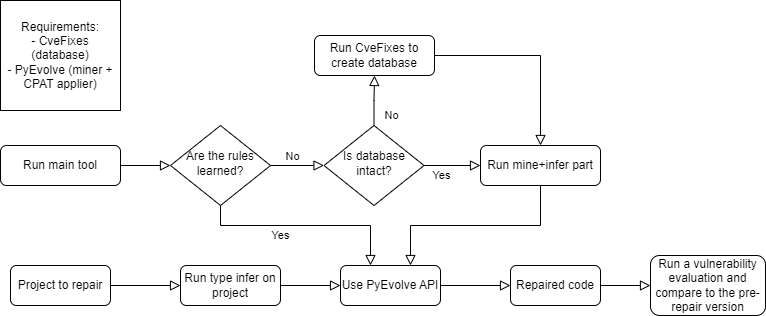

The diagram above was exported from draw.io. Its source (the exported page's mxGraphModel, read from the mxfile embedded in the PNG):
<mxGraphModel dx="1276" dy="614" grid="1" gridSize="10" guides="1" tooltips="1" connect="1" arrows="1" fold="1" page="1" pageScale="1" pageWidth="827" pageHeight="1169" math="0" shadow="0">
  <root>
    <mxCell id="WIyWlLk6GJQsqaUBKTNV-0" />
    <mxCell id="WIyWlLk6GJQsqaUBKTNV-1" parent="WIyWlLk6GJQsqaUBKTNV-0" />
    <mxCell id="WIyWlLk6GJQsqaUBKTNV-2" value="" style="rounded=0;html=1;jettySize=auto;orthogonalLoop=1;fontSize=11;endArrow=block;endFill=0;endSize=8;strokeWidth=1;shadow=0;labelBackgroundColor=none;edgeStyle=orthogonalEdgeStyle;" parent="WIyWlLk6GJQsqaUBKTNV-1" source="WIyWlLk6GJQsqaUBKTNV-3" target="WIyWlLk6GJQsqaUBKTNV-10" edge="1">
      <mxGeometry relative="1" as="geometry">
        <mxPoint x="200" y="280" as="targetPoint" />
      </mxGeometry>
    </mxCell>
    <mxCell id="WIyWlLk6GJQsqaUBKTNV-3" value="Run main tool" style="rounded=1;whiteSpace=wrap;html=1;fontSize=12;glass=0;strokeWidth=1;shadow=0;" parent="WIyWlLk6GJQsqaUBKTNV-1" vertex="1">
      <mxGeometry x="40" y="200" width="120" height="40" as="geometry" />
    </mxCell>
    <mxCell id="WIyWlLk6GJQsqaUBKTNV-5" value="No" style="edgeStyle=orthogonalEdgeStyle;rounded=0;html=1;jettySize=auto;orthogonalLoop=1;fontSize=11;endArrow=block;endFill=0;endSize=8;strokeWidth=1;shadow=0;labelBackgroundColor=none;" parent="WIyWlLk6GJQsqaUBKTNV-1" source="WIyWlLk6GJQsqaUBKTNV-6" target="WIyWlLk6GJQsqaUBKTNV-7" edge="1">
      <mxGeometry x="-0.604" y="-16" relative="1" as="geometry">
        <mxPoint x="1" as="offset" />
      </mxGeometry>
    </mxCell>
    <mxCell id="WIyWlLk6GJQsqaUBKTNV-6" value="Is database intact?" style="rhombus;whiteSpace=wrap;html=1;shadow=0;fontFamily=Helvetica;fontSize=12;align=center;strokeWidth=1;spacing=6;spacingTop=-4;" parent="WIyWlLk6GJQsqaUBKTNV-1" vertex="1">
      <mxGeometry x="363.5" y="180" width="100" height="80" as="geometry" />
    </mxCell>
    <mxCell id="WIyWlLk6GJQsqaUBKTNV-7" value="Run CveFixes to create database" style="rounded=1;whiteSpace=wrap;html=1;fontSize=12;glass=0;strokeWidth=1;shadow=0;" parent="WIyWlLk6GJQsqaUBKTNV-1" vertex="1">
      <mxGeometry x="354" y="90" width="120" height="40" as="geometry" />
    </mxCell>
    <mxCell id="WIyWlLk6GJQsqaUBKTNV-8" value="Yes" style="rounded=0;html=1;jettySize=auto;orthogonalLoop=1;fontSize=11;endArrow=block;endFill=0;endSize=8;strokeWidth=1;shadow=0;labelBackgroundColor=none;edgeStyle=orthogonalEdgeStyle;" parent="WIyWlLk6GJQsqaUBKTNV-1" source="WIyWlLk6GJQsqaUBKTNV-10" edge="1" target="w_sRvV_H5oPACXntooa--2">
      <mxGeometry x="-0.2381" y="-10" relative="1" as="geometry">
        <mxPoint as="offset" />
        <mxPoint x="460" y="303.20000000000005" as="targetPoint" />
        <mxPoint x="330" y="290" as="sourcePoint" />
        <Array as="points">
          <mxPoint x="260" y="280" />
          <mxPoint x="410" y="280" />
        </Array>
      </mxGeometry>
    </mxCell>
    <mxCell id="WIyWlLk6GJQsqaUBKTNV-9" value="" style="edgeStyle=orthogonalEdgeStyle;rounded=0;html=1;jettySize=auto;orthogonalLoop=1;fontSize=11;endArrow=block;endFill=0;endSize=8;strokeWidth=1;shadow=0;labelBackgroundColor=none;" parent="WIyWlLk6GJQsqaUBKTNV-1" source="WIyWlLk6GJQsqaUBKTNV-10" target="WIyWlLk6GJQsqaUBKTNV-6" edge="1">
      <mxGeometry x="0.2" y="-30" relative="1" as="geometry">
        <mxPoint as="offset" />
      </mxGeometry>
    </mxCell>
    <mxCell id="wxa1P1g5VvGwcukEs6Nx-4" value="No" style="edgeLabel;html=1;align=center;verticalAlign=middle;resizable=0;points=[];" parent="WIyWlLk6GJQsqaUBKTNV-9" vertex="1" connectable="0">
      <mxGeometry x="-0.176" y="17" relative="1" as="geometry">
        <mxPoint x="-1" y="7" as="offset" />
      </mxGeometry>
    </mxCell>
    <mxCell id="WIyWlLk6GJQsqaUBKTNV-10" value="Are the rules learned?" style="rhombus;whiteSpace=wrap;html=1;shadow=0;fontFamily=Helvetica;fontSize=12;align=center;strokeWidth=1;spacing=6;spacingTop=-4;" parent="WIyWlLk6GJQsqaUBKTNV-1" vertex="1">
      <mxGeometry x="210" y="180" width="100" height="80" as="geometry" />
    </mxCell>
    <mxCell id="WIyWlLk6GJQsqaUBKTNV-12" value="Run mine+infer part" style="rounded=1;whiteSpace=wrap;html=1;fontSize=12;glass=0;strokeWidth=1;shadow=0;" parent="WIyWlLk6GJQsqaUBKTNV-1" vertex="1">
      <mxGeometry x="520" y="200" width="120" height="40" as="geometry" />
    </mxCell>
    <mxCell id="wxa1P1g5VvGwcukEs6Nx-0" value="Requirements:&lt;br&gt;- CveFixes (database)&lt;br&gt;- PyEvolve (miner + CPAT applier)" style="rounded=0;whiteSpace=wrap;html=1;" parent="WIyWlLk6GJQsqaUBKTNV-1" vertex="1">
      <mxGeometry x="40" y="55" width="120" height="110" as="geometry" />
    </mxCell>
    <mxCell id="wxa1P1g5VvGwcukEs6Nx-1" value="" style="rounded=0;html=1;jettySize=auto;orthogonalLoop=1;fontSize=11;endArrow=block;endFill=0;endSize=8;strokeWidth=1;shadow=0;labelBackgroundColor=none;edgeStyle=orthogonalEdgeStyle;" parent="WIyWlLk6GJQsqaUBKTNV-1" source="WIyWlLk6GJQsqaUBKTNV-7" target="WIyWlLk6GJQsqaUBKTNV-12" edge="1">
      <mxGeometry y="20" relative="1" as="geometry">
        <mxPoint as="offset" />
        <mxPoint x="270" y="250" as="sourcePoint" />
        <mxPoint x="270" y="290" as="targetPoint" />
        <Array as="points">
          <mxPoint x="580" y="110" />
        </Array>
      </mxGeometry>
    </mxCell>
    <mxCell id="wxa1P1g5VvGwcukEs6Nx-2" value="" style="rounded=0;html=1;jettySize=auto;orthogonalLoop=1;fontSize=11;endArrow=block;endFill=0;endSize=8;strokeWidth=1;shadow=0;labelBackgroundColor=none;edgeStyle=orthogonalEdgeStyle;" parent="WIyWlLk6GJQsqaUBKTNV-1" source="WIyWlLk6GJQsqaUBKTNV-12" target="w_sRvV_H5oPACXntooa--2" edge="1">
      <mxGeometry y="20" relative="1" as="geometry">
        <mxPoint as="offset" />
        <mxPoint x="414" y="330" as="sourcePoint" />
        <mxPoint x="477.20000000000005" y="309.84000000000003" as="targetPoint" />
        <Array as="points">
          <mxPoint x="580" y="280" />
          <mxPoint x="450" y="280" />
        </Array>
      </mxGeometry>
    </mxCell>
    <mxCell id="V9-UVZ1nUGoS3VvgIpJ8-1" value="Run type infer on project" style="rounded=1;whiteSpace=wrap;html=1;" parent="WIyWlLk6GJQsqaUBKTNV-1" vertex="1">
      <mxGeometry x="220" y="320" width="100" height="40" as="geometry" />
    </mxCell>
    <mxCell id="V9-UVZ1nUGoS3VvgIpJ8-4" value="" style="rounded=0;html=1;jettySize=auto;orthogonalLoop=1;fontSize=11;endArrow=block;endFill=0;endSize=8;strokeWidth=1;shadow=0;labelBackgroundColor=none;edgeStyle=orthogonalEdgeStyle;" parent="WIyWlLk6GJQsqaUBKTNV-1" source="V9-UVZ1nUGoS3VvgIpJ8-1" target="w_sRvV_H5oPACXntooa--2" edge="1">
      <mxGeometry relative="1" as="geometry">
        <mxPoint x="165" y="450" as="sourcePoint" />
        <mxPoint x="414" y="340" as="targetPoint" />
      </mxGeometry>
    </mxCell>
    <mxCell id="V9-UVZ1nUGoS3VvgIpJ8-5" value="" style="rounded=0;html=1;jettySize=auto;orthogonalLoop=1;fontSize=11;endArrow=block;endFill=0;endSize=8;strokeWidth=1;shadow=0;labelBackgroundColor=none;edgeStyle=orthogonalEdgeStyle;" parent="WIyWlLk6GJQsqaUBKTNV-1" source="w_sRvV_H5oPACXntooa--2" edge="1" target="V9-UVZ1nUGoS3VvgIpJ8-6">
      <mxGeometry relative="1" as="geometry">
        <mxPoint x="514" y="340" as="sourcePoint" />
        <mxPoint x="270" y="530" as="targetPoint" />
      </mxGeometry>
    </mxCell>
    <mxCell id="V9-UVZ1nUGoS3VvgIpJ8-6" value="Repaired code" style="rounded=1;whiteSpace=wrap;html=1;" parent="WIyWlLk6GJQsqaUBKTNV-1" vertex="1">
      <mxGeometry x="550" y="320" width="90" height="40" as="geometry" />
    </mxCell>
    <mxCell id="V9-UVZ1nUGoS3VvgIpJ8-7" value="" style="rounded=0;html=1;jettySize=auto;orthogonalLoop=1;fontSize=11;endArrow=block;endFill=0;endSize=8;strokeWidth=1;shadow=0;labelBackgroundColor=none;edgeStyle=orthogonalEdgeStyle;" parent="WIyWlLk6GJQsqaUBKTNV-1" source="V9-UVZ1nUGoS3VvgIpJ8-6" target="V9-UVZ1nUGoS3VvgIpJ8-8" edge="1">
      <mxGeometry relative="1" as="geometry">
        <mxPoint x="350" y="590" as="sourcePoint" />
        <mxPoint x="350" y="630" as="targetPoint" />
      </mxGeometry>
    </mxCell>
    <mxCell id="V9-UVZ1nUGoS3VvgIpJ8-8" value="Run a vulnerability evaluation and compare to the pre-repair version" style="rounded=1;whiteSpace=wrap;html=1;" parent="WIyWlLk6GJQsqaUBKTNV-1" vertex="1">
      <mxGeometry x="690" y="310" width="115" height="60" as="geometry" />
    </mxCell>
    <mxCell id="w_sRvV_H5oPACXntooa--0" value="Project to repair" style="rounded=1;whiteSpace=wrap;html=1;" vertex="1" parent="WIyWlLk6GJQsqaUBKTNV-1">
      <mxGeometry x="50" y="320" width="100" height="40" as="geometry" />
    </mxCell>
    <mxCell id="w_sRvV_H5oPACXntooa--1" value="" style="rounded=0;html=1;jettySize=auto;orthogonalLoop=1;fontSize=11;endArrow=block;endFill=0;endSize=8;strokeWidth=1;shadow=0;labelBackgroundColor=none;edgeStyle=orthogonalEdgeStyle;" edge="1" parent="WIyWlLk6GJQsqaUBKTNV-1" source="w_sRvV_H5oPACXntooa--0" target="V9-UVZ1nUGoS3VvgIpJ8-1">
      <mxGeometry relative="1" as="geometry">
        <mxPoint x="15" y="450" as="sourcePoint" />
        <mxPoint x="270" y="340" as="targetPoint" />
      </mxGeometry>
    </mxCell>
    <mxCell id="w_sRvV_H5oPACXntooa--2" value="Use PyEvolve API" style="rounded=1;whiteSpace=wrap;html=1;" vertex="1" parent="WIyWlLk6GJQsqaUBKTNV-1">
      <mxGeometry x="380" y="320" width="100" height="40" as="geometry" />
    </mxCell>
    <mxCell id="w_sRvV_H5oPACXntooa--4" value="Yes" style="rounded=0;html=1;jettySize=auto;orthogonalLoop=1;fontSize=11;endArrow=block;endFill=0;endSize=8;strokeWidth=1;shadow=0;labelBackgroundColor=none;edgeStyle=orthogonalEdgeStyle;" edge="1" parent="WIyWlLk6GJQsqaUBKTNV-1" source="WIyWlLk6GJQsqaUBKTNV-6" target="WIyWlLk6GJQsqaUBKTNV-12">
      <mxGeometry x="-0.4159" y="-10" relative="1" as="geometry">
        <mxPoint as="offset" />
        <mxPoint x="410" y="330" as="targetPoint" />
        <mxPoint x="290" y="254" as="sourcePoint" />
        <Array as="points">
          <mxPoint x="370" y="220" />
          <mxPoint x="370" y="220" />
        </Array>
      </mxGeometry>
    </mxCell>
  </root>
</mxGraphModel>